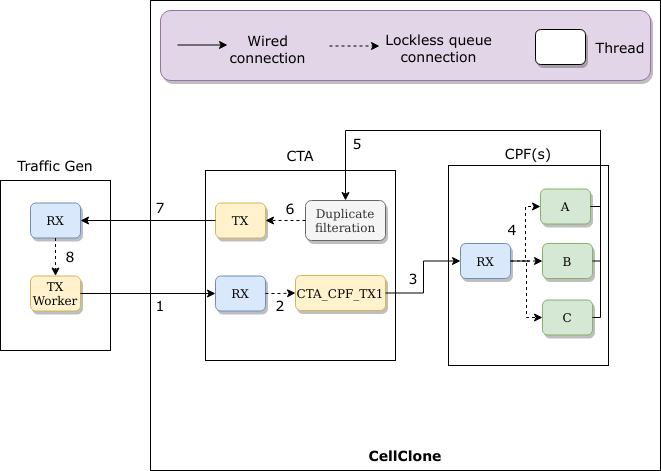

The diagram above was exported from draw.io. Its source (the exported page's mxGraphModel, read from the mxfile embedded in the PNG):
<mxGraphModel dx="1028" dy="613" grid="1" gridSize="10" guides="1" tooltips="1" connect="1" arrows="1" fold="1" page="1" pageScale="1" pageWidth="850" pageHeight="1100" math="0" shadow="0">
  <root>
    <mxCell id="0" />
    <mxCell id="1" parent="0" />
    <mxCell id="9Kph02Dm1i149sPYElpO-4" value="" style="rounded=0;whiteSpace=wrap;html=1;" vertex="1" parent="1">
      <mxGeometry x="290" y="70" width="510" height="470" as="geometry" />
    </mxCell>
    <mxCell id="9Kph02Dm1i149sPYElpO-1" value="" style="rounded=1;whiteSpace=wrap;html=1;fillColor=#e1d5e7;strokeColor=#9673a6;shadow=1;" vertex="1" parent="1">
      <mxGeometry x="300" y="80" width="490" height="70" as="geometry" />
    </mxCell>
    <mxCell id="1-LGZDNoQLmKU3jD_Q74-1" value="" style="rounded=0;whiteSpace=wrap;html=1;" parent="1" vertex="1">
      <mxGeometry x="140" y="250" width="110" height="170" as="geometry" />
    </mxCell>
    <mxCell id="1-LGZDNoQLmKU3jD_Q74-2" value="" style="rounded=0;whiteSpace=wrap;html=1;" parent="1" vertex="1">
      <mxGeometry x="345" y="240" width="190" height="190" as="geometry" />
    </mxCell>
    <mxCell id="1-LGZDNoQLmKU3jD_Q74-3" value="" style="rounded=0;whiteSpace=wrap;html=1;" parent="1" vertex="1">
      <mxGeometry x="588" y="235" width="160" height="200" as="geometry" />
    </mxCell>
    <mxCell id="1-LGZDNoQLmKU3jD_Q74-4" value="RX" style="rounded=1;whiteSpace=wrap;html=1;glass=0;shadow=1;sketch=0;fillColor=#dae8fc;strokeColor=#6c8ebf;" parent="1" vertex="1">
      <mxGeometry x="170" y="272.5" width="50" height="35" as="geometry" />
    </mxCell>
    <mxCell id="1-LGZDNoQLmKU3jD_Q74-5" value="&lt;div&gt;TX&lt;/div&gt;&lt;div&gt;Worker&lt;/div&gt;" style="rounded=1;whiteSpace=wrap;html=1;shadow=1;fillColor=#fff2cc;strokeColor=#d6b656;" parent="1" vertex="1">
      <mxGeometry x="170" y="345.5" width="50" height="35" as="geometry" />
    </mxCell>
    <mxCell id="1-LGZDNoQLmKU3jD_Q74-7" value="RX" style="rounded=1;whiteSpace=wrap;html=1;shadow=1;fillColor=#dae8fc;strokeColor=#6c8ebf;" parent="1" vertex="1">
      <mxGeometry x="355" y="345.5" width="50" height="35" as="geometry" />
    </mxCell>
    <mxCell id="1-LGZDNoQLmKU3jD_Q74-8" value="CTA_CPF_TX1" style="rounded=1;whiteSpace=wrap;html=1;shadow=1;fillColor=#fff2cc;strokeColor=#d6b656;" parent="1" vertex="1">
      <mxGeometry x="435" y="345" width="90" height="35" as="geometry" />
    </mxCell>
    <mxCell id="1-LGZDNoQLmKU3jD_Q74-10" value="&lt;font style=&quot;font-size: 14px&quot; face=&quot;Verdana&quot;&gt;CPF(s)&lt;/font&gt;" style="text;html=1;strokeColor=none;fillColor=none;align=center;verticalAlign=middle;whiteSpace=wrap;rounded=0;" parent="1" vertex="1">
      <mxGeometry x="638" y="208" width="60" height="30" as="geometry" />
    </mxCell>
    <mxCell id="1-LGZDNoQLmKU3jD_Q74-11" value="&lt;font style=&quot;font-size: 14px&quot; face=&quot;Verdana&quot;&gt;CTA&lt;/font&gt;" style="text;html=1;strokeColor=none;fillColor=none;align=center;verticalAlign=middle;whiteSpace=wrap;rounded=0;" parent="1" vertex="1">
      <mxGeometry x="410" y="210" width="60" height="30" as="geometry" />
    </mxCell>
    <mxCell id="1-LGZDNoQLmKU3jD_Q74-12" value="&lt;font style=&quot;font-size: 14px&quot; face=&quot;Verdana&quot;&gt;Traffic Gen&lt;/font&gt;" style="text;html=1;strokeColor=none;fillColor=none;align=center;verticalAlign=middle;whiteSpace=wrap;rounded=0;" parent="1" vertex="1">
      <mxGeometry x="155" y="220" width="80" height="30" as="geometry" />
    </mxCell>
    <mxCell id="1-LGZDNoQLmKU3jD_Q74-14" value="A" style="rounded=1;whiteSpace=wrap;html=1;shadow=1;fillColor=#d5e8d4;strokeColor=#82b366;" parent="1" vertex="1">
      <mxGeometry x="680" y="258.5" width="50" height="35" as="geometry" />
    </mxCell>
    <mxCell id="1-LGZDNoQLmKU3jD_Q74-52" value="" style="edgeStyle=orthogonalEdgeStyle;rounded=0;orthogonalLoop=1;jettySize=auto;html=1;dashed=1;fontFamily=Verdana;fontSize=14;endArrow=none;endFill=0;startArrow=classic;startFill=1;" parent="1" source="1-LGZDNoQLmKU3jD_Q74-15" target="1-LGZDNoQLmKU3jD_Q74-39" edge="1">
      <mxGeometry relative="1" as="geometry" />
    </mxCell>
    <mxCell id="1-LGZDNoQLmKU3jD_Q74-15" value="B" style="rounded=1;whiteSpace=wrap;html=1;shadow=1;fillColor=#d5e8d4;strokeColor=#82b366;" parent="1" vertex="1">
      <mxGeometry x="682" y="313" width="50" height="35" as="geometry" />
    </mxCell>
    <mxCell id="1-LGZDNoQLmKU3jD_Q74-16" value="C" style="rounded=1;whiteSpace=wrap;html=1;shadow=1;fillColor=#d5e8d4;strokeColor=#82b366;" parent="1" vertex="1">
      <mxGeometry x="682" y="369.5" width="50" height="35" as="geometry" />
    </mxCell>
    <mxCell id="1-LGZDNoQLmKU3jD_Q74-17" value="Duplicate filteration" style="rounded=1;whiteSpace=wrap;html=1;shadow=1;fillColor=#f5f5f5;fontColor=#333333;strokeColor=#666666;" parent="1" vertex="1">
      <mxGeometry x="445" y="270" width="80" height="40" as="geometry" />
    </mxCell>
    <mxCell id="1-LGZDNoQLmKU3jD_Q74-19" value="" style="endArrow=classic;html=1;rounded=0;fontFamily=Verdana;fontSize=14;exitX=1;exitY=0.5;exitDx=0;exitDy=0;entryX=0;entryY=0.5;entryDx=0;entryDy=0;" parent="1" source="1-LGZDNoQLmKU3jD_Q74-5" target="1-LGZDNoQLmKU3jD_Q74-7" edge="1">
      <mxGeometry width="50" height="50" relative="1" as="geometry">
        <mxPoint x="560" y="560" as="sourcePoint" />
        <mxPoint x="610" y="510" as="targetPoint" />
      </mxGeometry>
    </mxCell>
    <mxCell id="1-LGZDNoQLmKU3jD_Q74-21" value="TX" style="rounded=1;whiteSpace=wrap;html=1;shadow=1;fillColor=#fff2cc;strokeColor=#d6b656;" parent="1" vertex="1">
      <mxGeometry x="355" y="272.5" width="50" height="35" as="geometry" />
    </mxCell>
    <mxCell id="1-LGZDNoQLmKU3jD_Q74-29" value="" style="edgeStyle=elbowEdgeStyle;elbow=horizontal;endArrow=classic;html=1;rounded=0;fontFamily=Verdana;fontSize=14;exitX=1;exitY=0.5;exitDx=0;exitDy=0;entryX=0;entryY=0.5;entryDx=0;entryDy=0;dashed=1;" parent="1" source="1-LGZDNoQLmKU3jD_Q74-7" target="1-LGZDNoQLmKU3jD_Q74-8" edge="1">
      <mxGeometry width="50" height="50" relative="1" as="geometry">
        <mxPoint x="525" y="550" as="sourcePoint" />
        <mxPoint x="575" y="500" as="targetPoint" />
      </mxGeometry>
    </mxCell>
    <mxCell id="1-LGZDNoQLmKU3jD_Q74-39" value="RX" style="rounded=1;whiteSpace=wrap;html=1;shadow=1;fillColor=#dae8fc;strokeColor=#6c8ebf;" parent="1" vertex="1">
      <mxGeometry x="600" y="313" width="50" height="35" as="geometry" />
    </mxCell>
    <mxCell id="1-LGZDNoQLmKU3jD_Q74-42" value="" style="edgeStyle=elbowEdgeStyle;elbow=horizontal;endArrow=classic;html=1;rounded=0;fontFamily=Verdana;fontSize=14;exitX=1;exitY=0.5;exitDx=0;exitDy=0;entryX=0;entryY=0.5;entryDx=0;entryDy=0;dashed=1;" parent="1" source="1-LGZDNoQLmKU3jD_Q74-39" target="1-LGZDNoQLmKU3jD_Q74-14" edge="1">
      <mxGeometry width="50" height="50" relative="1" as="geometry">
        <mxPoint x="760" y="371" as="sourcePoint" />
        <mxPoint x="810" y="321" as="targetPoint" />
      </mxGeometry>
    </mxCell>
    <mxCell id="1-LGZDNoQLmKU3jD_Q74-47" value="" style="edgeStyle=elbowEdgeStyle;elbow=vertical;endArrow=classic;html=1;rounded=0;fontFamily=Verdana;fontSize=14;entryX=0.5;entryY=0;entryDx=0;entryDy=0;" parent="1" target="1-LGZDNoQLmKU3jD_Q74-17" edge="1">
      <mxGeometry width="50" height="50" relative="1" as="geometry">
        <mxPoint x="740" y="210" as="sourcePoint" />
        <mxPoint x="590" y="300" as="targetPoint" />
        <Array as="points">
          <mxPoint x="600" y="200" />
        </Array>
      </mxGeometry>
    </mxCell>
    <mxCell id="1-LGZDNoQLmKU3jD_Q74-48" value="" style="edgeStyle=elbowEdgeStyle;elbow=horizontal;endArrow=none;html=1;rounded=0;fontFamily=Verdana;fontSize=14;exitX=1;exitY=0.5;exitDx=0;exitDy=0;endFill=0;" parent="1" source="1-LGZDNoQLmKU3jD_Q74-15" edge="1">
      <mxGeometry width="50" height="50" relative="1" as="geometry">
        <mxPoint x="770" y="360" as="sourcePoint" />
        <mxPoint x="680" y="200" as="targetPoint" />
        <Array as="points">
          <mxPoint x="740" y="330" />
        </Array>
      </mxGeometry>
    </mxCell>
    <mxCell id="1-LGZDNoQLmKU3jD_Q74-49" value="" style="endArrow=classic;html=1;rounded=0;dashed=1;fontFamily=Verdana;fontSize=14;exitX=0;exitY=0.5;exitDx=0;exitDy=0;entryX=1;entryY=0.5;entryDx=0;entryDy=0;" parent="1" source="1-LGZDNoQLmKU3jD_Q74-17" target="1-LGZDNoQLmKU3jD_Q74-21" edge="1">
      <mxGeometry width="50" height="50" relative="1" as="geometry">
        <mxPoint x="355" y="250" as="sourcePoint" />
        <mxPoint x="405" y="200" as="targetPoint" />
      </mxGeometry>
    </mxCell>
    <mxCell id="1-LGZDNoQLmKU3jD_Q74-50" value="" style="endArrow=classic;html=1;rounded=0;fontFamily=Verdana;fontSize=14;exitX=0;exitY=0.5;exitDx=0;exitDy=0;entryX=1;entryY=0.5;entryDx=0;entryDy=0;" parent="1" source="1-LGZDNoQLmKU3jD_Q74-21" target="1-LGZDNoQLmKU3jD_Q74-4" edge="1">
      <mxGeometry width="50" height="50" relative="1" as="geometry">
        <mxPoint x="255" y="407.5" as="sourcePoint" />
        <mxPoint x="390" y="407.5" as="targetPoint" />
      </mxGeometry>
    </mxCell>
    <mxCell id="1-LGZDNoQLmKU3jD_Q74-51" value="" style="endArrow=classic;html=1;rounded=0;fontFamily=Verdana;fontSize=14;exitX=0.5;exitY=1;exitDx=0;exitDy=0;entryX=0.5;entryY=0;entryDx=0;entryDy=0;dashed=1;" parent="1" source="1-LGZDNoQLmKU3jD_Q74-4" target="1-LGZDNoQLmKU3jD_Q74-5" edge="1">
      <mxGeometry width="50" height="50" relative="1" as="geometry">
        <mxPoint x="480" y="380" as="sourcePoint" />
        <mxPoint x="530" y="330" as="targetPoint" />
      </mxGeometry>
    </mxCell>
    <mxCell id="1-LGZDNoQLmKU3jD_Q74-59" value="" style="endArrow=classic;html=1;rounded=0;fontFamily=Verdana;fontSize=14;" parent="1" edge="1">
      <mxGeometry width="50" height="50" relative="1" as="geometry">
        <mxPoint x="317" y="114.5" as="sourcePoint" />
        <mxPoint x="367" y="114.5" as="targetPoint" />
      </mxGeometry>
    </mxCell>
    <mxCell id="1-LGZDNoQLmKU3jD_Q74-60" value="Wired connection" style="text;html=1;strokeColor=none;fillColor=none;align=center;verticalAlign=middle;whiteSpace=wrap;rounded=0;shadow=1;glass=0;sketch=0;fontFamily=Verdana;fontSize=14;" parent="1" vertex="1">
      <mxGeometry x="355" y="102.5" width="105" height="30" as="geometry" />
    </mxCell>
    <mxCell id="1-LGZDNoQLmKU3jD_Q74-61" value="" style="endArrow=classic;html=1;rounded=0;fontFamily=Verdana;fontSize=14;dashed=1;" parent="1" edge="1">
      <mxGeometry width="50" height="50" relative="1" as="geometry">
        <mxPoint x="469" y="115.5" as="sourcePoint" />
        <mxPoint x="519" y="115.5" as="targetPoint" />
      </mxGeometry>
    </mxCell>
    <mxCell id="1-LGZDNoQLmKU3jD_Q74-62" value="Lockless queue connection" style="text;html=1;strokeColor=none;fillColor=none;align=center;verticalAlign=middle;whiteSpace=wrap;rounded=0;shadow=1;glass=0;sketch=0;fontFamily=Verdana;fontSize=14;" parent="1" vertex="1">
      <mxGeometry x="506" y="102" width="145" height="30" as="geometry" />
    </mxCell>
    <mxCell id="1-LGZDNoQLmKU3jD_Q74-63" value="" style="rounded=1;whiteSpace=wrap;html=1;glass=0;shadow=1;sketch=0;" parent="1" vertex="1">
      <mxGeometry x="675" y="99" width="50" height="35" as="geometry" />
    </mxCell>
    <mxCell id="1-LGZDNoQLmKU3jD_Q74-64" value="Thread" style="text;html=1;strokeColor=none;fillColor=none;align=center;verticalAlign=middle;whiteSpace=wrap;rounded=0;shadow=1;glass=0;sketch=0;fontFamily=Verdana;fontSize=14;" parent="1" vertex="1">
      <mxGeometry x="730" y="100.5" width="60" height="30" as="geometry" />
    </mxCell>
    <mxCell id="9Kph02Dm1i149sPYElpO-2" value="" style="edgeStyle=elbowEdgeStyle;elbow=horizontal;endArrow=classic;html=1;rounded=0;fontFamily=Verdana;fontSize=14;exitX=1;exitY=0.5;exitDx=0;exitDy=0;dashed=1;" edge="1" parent="1" source="1-LGZDNoQLmKU3jD_Q74-39" target="1-LGZDNoQLmKU3jD_Q74-16">
      <mxGeometry width="50" height="50" relative="1" as="geometry">
        <mxPoint x="780" y="345.5" as="sourcePoint" />
        <mxPoint x="810" y="291" as="targetPoint" />
      </mxGeometry>
    </mxCell>
    <mxCell id="9Kph02Dm1i149sPYElpO-3" value="" style="edgeStyle=elbowEdgeStyle;elbow=horizontal;endArrow=none;html=1;rounded=0;fontFamily=Verdana;fontSize=14;exitX=1;exitY=0.5;exitDx=0;exitDy=0;endFill=0;" edge="1" parent="1" source="1-LGZDNoQLmKU3jD_Q74-16">
      <mxGeometry width="50" height="50" relative="1" as="geometry">
        <mxPoint x="740" y="372.5" as="sourcePoint" />
        <mxPoint x="670" y="200" as="targetPoint" />
        <Array as="points">
          <mxPoint x="740" y="340" />
          <mxPoint x="730" y="210" />
          <mxPoint x="740" y="350" />
        </Array>
      </mxGeometry>
    </mxCell>
    <mxCell id="9Kph02Dm1i149sPYElpO-5" value="1" style="text;html=1;strokeColor=none;fillColor=none;align=center;verticalAlign=middle;whiteSpace=wrap;rounded=0;shadow=1;fontFamily=Verdana;fontSize=14;" vertex="1" parent="1">
      <mxGeometry x="270" y="359" width="60" height="30" as="geometry" />
    </mxCell>
    <mxCell id="9Kph02Dm1i149sPYElpO-6" value="&lt;font style=&quot;font-size: 14px;&quot; face=&quot;Verdana&quot;&gt;&lt;b&gt;CellClone&lt;/b&gt;&lt;/font&gt;" style="text;html=1;strokeColor=none;fillColor=none;align=center;verticalAlign=middle;whiteSpace=wrap;rounded=0;" vertex="1" parent="1">
      <mxGeometry x="515" y="510" width="60" height="30" as="geometry" />
    </mxCell>
    <mxCell id="9Kph02Dm1i149sPYElpO-7" value="2" style="text;html=1;strokeColor=none;fillColor=none;align=center;verticalAlign=middle;whiteSpace=wrap;rounded=0;shadow=1;fontFamily=Verdana;fontSize=14;" vertex="1" parent="1">
      <mxGeometry x="390" y="359" width="60" height="30" as="geometry" />
    </mxCell>
    <mxCell id="9Kph02Dm1i149sPYElpO-9" value="4" style="text;html=1;strokeColor=none;fillColor=none;align=center;verticalAlign=middle;whiteSpace=wrap;rounded=0;shadow=1;fontFamily=Verdana;fontSize=14;" vertex="1" parent="1">
      <mxGeometry x="622" y="283" width="60" height="30" as="geometry" />
    </mxCell>
    <mxCell id="9Kph02Dm1i149sPYElpO-10" value="5" style="text;html=1;strokeColor=none;fillColor=none;align=center;verticalAlign=middle;whiteSpace=wrap;rounded=0;shadow=1;fontFamily=Verdana;fontSize=14;" vertex="1" parent="1">
      <mxGeometry x="467" y="197" width="60" height="30" as="geometry" />
    </mxCell>
    <mxCell id="9Kph02Dm1i149sPYElpO-12" value="6" style="text;html=1;strokeColor=none;fillColor=none;align=center;verticalAlign=middle;whiteSpace=wrap;rounded=0;shadow=1;fontFamily=Verdana;fontSize=14;" vertex="1" parent="1">
      <mxGeometry x="400" y="261.5" width="60" height="30" as="geometry" />
    </mxCell>
    <mxCell id="9Kph02Dm1i149sPYElpO-13" value="7" style="text;html=1;strokeColor=none;fillColor=none;align=center;verticalAlign=middle;whiteSpace=wrap;rounded=0;shadow=1;fontFamily=Verdana;fontSize=14;" vertex="1" parent="1">
      <mxGeometry x="270" y="261" width="60" height="30" as="geometry" />
    </mxCell>
    <mxCell id="9Kph02Dm1i149sPYElpO-14" value="8" style="text;html=1;strokeColor=none;fillColor=none;align=center;verticalAlign=middle;whiteSpace=wrap;rounded=0;shadow=1;fontFamily=Verdana;fontSize=14;" vertex="1" parent="1">
      <mxGeometry x="180" y="310" width="60" height="30" as="geometry" />
    </mxCell>
    <mxCell id="9Kph02Dm1i149sPYElpO-19" value="" style="edgeStyle=elbowEdgeStyle;elbow=horizontal;endArrow=classic;html=1;rounded=0;fontFamily=Verdana;fontSize=14;exitX=1;exitY=0.5;exitDx=0;exitDy=0;" edge="1" parent="1" source="1-LGZDNoQLmKU3jD_Q74-8" target="1-LGZDNoQLmKU3jD_Q74-39">
      <mxGeometry width="50" height="50" relative="1" as="geometry">
        <mxPoint x="800" y="454" as="sourcePoint" />
        <mxPoint x="850" y="404" as="targetPoint" />
      </mxGeometry>
    </mxCell>
    <mxCell id="9Kph02Dm1i149sPYElpO-21" value="3" style="text;html=1;strokeColor=none;fillColor=none;align=center;verticalAlign=middle;whiteSpace=wrap;rounded=0;shadow=1;fontFamily=Verdana;fontSize=14;" vertex="1" parent="1">
      <mxGeometry x="523" y="331.5" width="60" height="30" as="geometry" />
    </mxCell>
    <mxCell id="9Kph02Dm1i149sPYElpO-24" value="" style="endArrow=none;html=1;rounded=0;fontFamily=Verdana;fontSize=14;exitX=1;exitY=0.5;exitDx=0;exitDy=0;endFill=0;" edge="1" parent="1" source="1-LGZDNoQLmKU3jD_Q74-14">
      <mxGeometry width="50" height="50" relative="1" as="geometry">
        <mxPoint x="230" y="373" as="sourcePoint" />
        <mxPoint x="740" y="280" as="targetPoint" />
        <Array as="points">
          <mxPoint x="740" y="276" />
        </Array>
      </mxGeometry>
    </mxCell>
  </root>
</mxGraphModel>